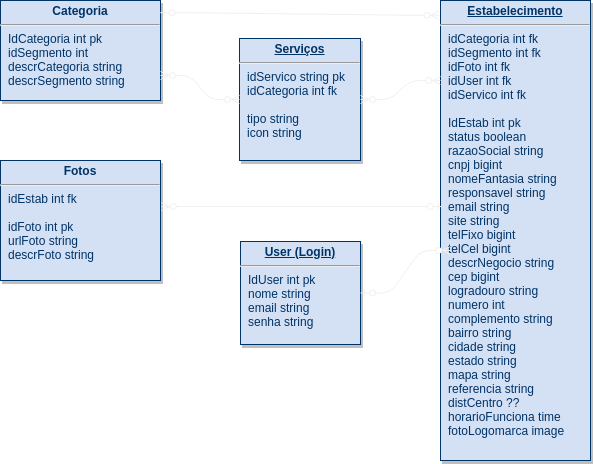

The diagram above was exported from draw.io. Its source (the exported page's mxGraphModel, read from the mxfile embedded in the PNG):
<mxGraphModel dx="782" dy="501" grid="1" gridSize="10" guides="1" tooltips="1" connect="1" arrows="1" fold="1" page="1" pageScale="1" pageWidth="827" pageHeight="1169" background="#FFFFFF" math="0" shadow="0">
  <root>
    <mxCell id="0" />
    <mxCell id="1" parent="0" />
    <mxCell id="bNmcA5ZRe02V7ZTKNCDa-116" value="&lt;p style=&quot;margin: 4px 0px 0px ; text-align: center ; text-decoration: underline&quot;&gt;&lt;strong&gt;&lt;font style=&quot;font-size: 12px&quot;&gt;Serviços&lt;/font&gt;&lt;/strong&gt;&lt;/p&gt;&lt;hr&gt;&lt;p style=&quot;margin: 0px 0px 0px 8px&quot;&gt;&lt;font style=&quot;font-size: 12px&quot;&gt;idServico string pk&lt;br&gt;&lt;/font&gt;&lt;/p&gt;&lt;p style=&quot;margin: 0px 0px 0px 8px&quot;&gt;&lt;font style=&quot;font-size: 12px&quot;&gt;idCategoria int fk&lt;/font&gt;&lt;/p&gt;&lt;p style=&quot;margin: 0px 0px 0px 8px&quot;&gt;&lt;br&gt;&lt;/p&gt;&lt;p style=&quot;margin: 0px 0px 0px 8px&quot;&gt;&lt;font style=&quot;font-size: 12px&quot;&gt;tipo string&lt;/font&gt;&lt;/p&gt;&lt;p style=&quot;margin: 0px 0px 0px 8px&quot;&gt;&lt;font style=&quot;font-size: 12px&quot;&gt;icon string&lt;/font&gt;&lt;/p&gt;" style="verticalAlign=top;align=left;overflow=fill;fontSize=12;fontFamily=Helvetica;html=1;strokeColor=#003366;shadow=1;fillColor=#D4E1F5;fontColor=#003366" parent="1" vertex="1">
      <mxGeometry x="279" y="78" width="121" height="122" as="geometry" />
    </mxCell>
    <mxCell id="20" value="&lt;p style=&quot;margin: 4px 0px 0px ; text-align: center&quot;&gt;&lt;strong&gt;&lt;font style=&quot;font-size: 12px&quot;&gt;Categoria&lt;/font&gt;&lt;/strong&gt;&lt;/p&gt;&lt;hr&gt;&lt;p style=&quot;margin: 0px 0px 0px 8px&quot;&gt;IdCategoria int pk&lt;br&gt;&lt;/p&gt;&lt;p style=&quot;margin: 0px 0px 0px 8px&quot;&gt;&lt;font style=&quot;font-size: 12px&quot;&gt;idSegmento int&lt;br&gt;&lt;/font&gt;&lt;/p&gt;&lt;p style=&quot;margin: 0px 0px 0px 8px&quot;&gt;&lt;font style=&quot;font-size: 12px&quot;&gt;descrCategoria string&lt;/font&gt;&lt;/p&gt;&lt;p style=&quot;margin: 0px 0px 0px 8px&quot;&gt;descrSegmento string&lt;br&gt;&lt;/p&gt;" style="verticalAlign=top;align=left;overflow=fill;fontSize=12;fontFamily=Helvetica;html=1;strokeColor=#003366;shadow=1;fillColor=#D4E1F5;fontColor=#003366" parent="1" vertex="1">
      <mxGeometry x="40" y="40" width="160" height="100" as="geometry" />
    </mxCell>
    <mxCell id="bNmcA5ZRe02V7ZTKNCDa-118" value="&lt;p style=&quot;margin: 4px 0px 0px ; text-align: center ; text-decoration: underline&quot;&gt;&lt;strong&gt;&lt;font style=&quot;font-size: 12px&quot;&gt;User (Login)&lt;/font&gt;&lt;/strong&gt;&lt;/p&gt;&lt;hr&gt;&lt;p style=&quot;margin: 0px 0px 0px 8px&quot;&gt;IdUser int pk&lt;/p&gt;&lt;p style=&quot;margin: 0px 0px 0px 8px&quot;&gt;nome string&lt;/p&gt;&lt;p style=&quot;margin: 0px 0px 0px 8px&quot;&gt;email string&lt;/p&gt;&lt;p style=&quot;margin: 0px 0px 0px 8px&quot;&gt;senha string&lt;/p&gt;" style="verticalAlign=top;align=left;overflow=fill;fontSize=12;fontFamily=Helvetica;html=1;strokeColor=#003366;shadow=1;fillColor=#D4E1F5;fontColor=#003366" parent="1" vertex="1">
      <mxGeometry x="280" y="281" width="120" height="103" as="geometry" />
    </mxCell>
    <mxCell id="bNmcA5ZRe02V7ZTKNCDa-119" value="&lt;p style=&quot;margin: 4px 0px 0px ; text-align: center ; text-decoration: underline&quot;&gt;&lt;strong&gt;&lt;font style=&quot;font-size: 12px&quot;&gt;Estabelecimento&lt;/font&gt;&lt;/strong&gt;&lt;/p&gt;&lt;hr&gt;&lt;p style=&quot;margin: 0px 0px 0px 8px&quot;&gt;idCategoria int fk&lt;br&gt;&lt;/p&gt;&lt;p style=&quot;margin: 0px 0px 0px 8px&quot;&gt;idSegmento int fk&lt;/p&gt;&lt;p style=&quot;margin: 0px 0px 0px 8px&quot;&gt;idFoto int fk&lt;/p&gt;&lt;p style=&quot;margin: 0px 0px 0px 8px&quot;&gt;idUser int fk&lt;/p&gt;&lt;p style=&quot;margin: 0px 0px 0px 8px&quot;&gt;idServico int fk&lt;/p&gt;&lt;p style=&quot;margin: 0px 0px 0px 8px&quot;&gt;&lt;br&gt;&lt;/p&gt;&lt;p style=&quot;margin: 0px 0px 0px 8px&quot;&gt;IdEstab int pk&lt;br&gt;status boolean&lt;/p&gt;&lt;p style=&quot;margin: 0px 0px 0px 8px&quot;&gt;razaoSocial string&lt;/p&gt;&lt;p style=&quot;margin: 0px 0px 0px 8px&quot;&gt;cnpj bigint&lt;/p&gt;&lt;p style=&quot;margin: 0px 0px 0px 8px&quot;&gt;nomeFantasia string&lt;/p&gt;&lt;p style=&quot;margin: 0px 0px 0px 8px&quot;&gt;responsavel string&lt;/p&gt;&lt;p style=&quot;margin: 0px 0px 0px 8px&quot;&gt;email string&lt;/p&gt;&lt;p style=&quot;margin: 0px 0px 0px 8px&quot;&gt;site string&lt;/p&gt;&lt;p style=&quot;margin: 0px 0px 0px 8px&quot;&gt;telFixo bigint&lt;/p&gt;&lt;p style=&quot;margin: 0px 0px 0px 8px&quot;&gt;telCel bigint&lt;/p&gt;&lt;p style=&quot;margin: 0px 0px 0px 8px&quot;&gt;descrNegocio string&lt;/p&gt;&lt;p style=&quot;margin: 0px 0px 0px 8px&quot;&gt;cep bigint&lt;/p&gt;&lt;p style=&quot;margin: 0px 0px 0px 8px&quot;&gt;logradouro string&lt;/p&gt;&lt;p style=&quot;margin: 0px 0px 0px 8px&quot;&gt;numero int&lt;/p&gt;&lt;p style=&quot;margin: 0px 0px 0px 8px&quot;&gt;complemento string&lt;/p&gt;&lt;p style=&quot;margin: 0px 0px 0px 8px&quot;&gt;bairro string&lt;/p&gt;&lt;p style=&quot;margin: 0px 0px 0px 8px&quot;&gt;cidade string&lt;/p&gt;&lt;p style=&quot;margin: 0px 0px 0px 8px&quot;&gt;estado string&lt;/p&gt;&lt;p style=&quot;margin: 0px 0px 0px 8px&quot;&gt;mapa string&lt;/p&gt;&lt;p style=&quot;margin: 0px 0px 0px 8px&quot;&gt;referencia string&lt;/p&gt;&lt;p style=&quot;margin: 0px 0px 0px 8px&quot;&gt;distCentro ??&lt;/p&gt;&lt;p style=&quot;margin: 0px 0px 0px 8px&quot;&gt;horarioFunciona time&lt;/p&gt;&lt;p style=&quot;margin: 0px 0px 0px 8px&quot;&gt;fotoLogomarca image&lt;/p&gt;&lt;p style=&quot;margin: 0px 0px 0px 8px&quot;&gt;&lt;br&gt;&lt;/p&gt;&lt;p style=&quot;margin: 0px 0px 0px 8px&quot;&gt;&lt;br&gt;&lt;/p&gt;" style="verticalAlign=top;align=left;overflow=fill;fontSize=12;fontFamily=Helvetica;html=1;strokeColor=#003366;shadow=1;fillColor=#D4E1F5;fontColor=#003366" parent="1" vertex="1">
      <mxGeometry x="480" y="40" width="150" height="460" as="geometry" />
    </mxCell>
    <mxCell id="s8q2T66h4dRzEORPG6pz-25" value="&lt;p style=&quot;margin: 4px 0px 0px ; text-align: center&quot;&gt;&lt;strong&gt;&lt;font style=&quot;font-size: 12px&quot;&gt;Fotos&lt;/font&gt;&lt;/strong&gt;&lt;/p&gt;&lt;hr&gt;&lt;p style=&quot;margin: 0px 0px 0px 8px&quot;&gt;&lt;font style=&quot;font-size: 12px&quot;&gt;idEstab int fk&lt;/font&gt;&lt;/p&gt;&lt;p style=&quot;margin: 0px 0px 0px 8px&quot;&gt;&lt;font style=&quot;font-size: 12px&quot;&gt;&lt;br&gt;&lt;/font&gt;&lt;/p&gt;&lt;p style=&quot;margin: 0px 0px 0px 8px&quot;&gt;&lt;font style=&quot;font-size: 12px&quot;&gt;idFoto int pk&lt;/font&gt;&lt;/p&gt;&lt;p style=&quot;margin: 0px 0px 0px 8px&quot;&gt;&lt;font style=&quot;font-size: 12px&quot;&gt;urlFoto string&lt;br&gt;&lt;/font&gt;&lt;/p&gt;&lt;p style=&quot;margin: 0px 0px 0px 8px&quot;&gt;&lt;font style=&quot;font-size: 12px&quot;&gt;descrFoto string&lt;/font&gt;&lt;/p&gt;" style="verticalAlign=top;align=left;overflow=fill;fontSize=12;fontFamily=Helvetica;html=1;strokeColor=#003366;shadow=1;fillColor=#D4E1F5;fontColor=#003366" parent="1" vertex="1">
      <mxGeometry x="40" y="200" width="160" height="120" as="geometry" />
    </mxCell>
    <mxCell id="s8q2T66h4dRzEORPG6pz-35" value="" style="edgeStyle=entityRelationEdgeStyle;fontSize=12;html=1;endArrow=ERzeroToMany;startArrow=ERzeroToOne;exitX=1;exitY=0.5;exitDx=0;exitDy=0;" parent="1" source="bNmcA5ZRe02V7ZTKNCDa-118" edge="1">
      <mxGeometry width="100" height="100" relative="1" as="geometry">
        <mxPoint x="440" y="250" as="sourcePoint" />
        <mxPoint x="490" y="290" as="targetPoint" />
      </mxGeometry>
    </mxCell>
    <mxCell id="s8q2T66h4dRzEORPG6pz-36" value="" style="edgeStyle=entityRelationEdgeStyle;fontSize=12;html=1;endArrow=ERzeroToMany;endFill=1;startArrow=ERzeroToMany;exitX=1;exitY=0.5;exitDx=0;exitDy=0;entryX=0;entryY=0.174;entryDx=0;entryDy=0;entryPerimeter=0;" parent="1" source="bNmcA5ZRe02V7ZTKNCDa-116" target="bNmcA5ZRe02V7ZTKNCDa-119" edge="1">
      <mxGeometry width="100" height="100" relative="1" as="geometry">
        <mxPoint x="360" y="240" as="sourcePoint" />
        <mxPoint x="490" y="113" as="targetPoint" />
      </mxGeometry>
    </mxCell>
    <mxCell id="s8q2T66h4dRzEORPG6pz-38" value="" style="edgeStyle=entityRelationEdgeStyle;fontSize=12;html=1;endArrow=ERzeroToMany;startArrow=ERzeroToOne;entryX=-0.011;entryY=0.032;entryDx=0;entryDy=0;entryPerimeter=0;exitX=0.998;exitY=0.122;exitDx=0;exitDy=0;exitPerimeter=0;" parent="1" source="20" target="bNmcA5ZRe02V7ZTKNCDa-119" edge="1">
      <mxGeometry width="100" height="100" relative="1" as="geometry">
        <mxPoint x="220" y="70" as="sourcePoint" />
        <mxPoint x="470" y="50" as="targetPoint" />
      </mxGeometry>
    </mxCell>
    <mxCell id="s8q2T66h4dRzEORPG6pz-39" value="" style="edgeStyle=entityRelationEdgeStyle;fontSize=12;html=1;endArrow=ERzeroToMany;startArrow=ERzeroToOne;entryX=1.005;entryY=0.384;entryDx=0;entryDy=0;entryPerimeter=0;exitX=0.012;exitY=0.448;exitDx=0;exitDy=0;exitPerimeter=0;" parent="1" source="bNmcA5ZRe02V7ZTKNCDa-119" target="s8q2T66h4dRzEORPG6pz-25" edge="1">
      <mxGeometry width="100" height="100" relative="1" as="geometry">
        <mxPoint x="381" y="250" as="sourcePoint" />
        <mxPoint x="270" y="160" as="targetPoint" />
      </mxGeometry>
    </mxCell>
    <mxCell id="s8q2T66h4dRzEORPG6pz-40" value="" style="edgeStyle=entityRelationEdgeStyle;fontSize=12;html=1;endArrow=ERzeroToMany;endFill=1;startArrow=ERzeroToMany;exitX=1;exitY=0.75;exitDx=0;exitDy=0;entryX=0;entryY=0.5;entryDx=0;entryDy=0;" parent="1" source="20" target="bNmcA5ZRe02V7ZTKNCDa-116" edge="1">
      <mxGeometry width="100" height="100" relative="1" as="geometry">
        <mxPoint x="260" y="250" as="sourcePoint" />
        <mxPoint x="277" y="120" as="targetPoint" />
      </mxGeometry>
    </mxCell>
  </root>
</mxGraphModel>